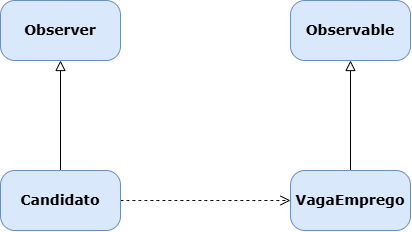

The diagram above was exported from draw.io. Its source (the exported page's mxGraphModel, read from the mxfile embedded in the PNG):
<mxGraphModel dx="857" dy="520" grid="1" gridSize="10" guides="1" tooltips="1" connect="1" arrows="1" fold="1" page="1" pageScale="1" pageWidth="827" pageHeight="1169" math="0" shadow="0">
  <root>
    <mxCell id="0" />
    <mxCell id="1" parent="0" />
    <mxCell id="6p8eymgB6oIwYhKkZDZf-1" parent="1" style="rounded=1;whiteSpace=wrap;html=1;arcSize=24;fillColor=#dae8fc;strokeColor=#6c8ebf;shadow=0;comic=0;labelBackgroundColor=none;fontFamily=Verdana;fontSize=12;align=center;" value="&lt;font style=&quot;font-size: 14px;&quot;&gt;&lt;b&gt;Observer&lt;/b&gt;&lt;/font&gt;" vertex="1">
      <mxGeometry height="60" width="120" x="110" y="70" as="geometry" />
    </mxCell>
    <mxCell id="6p8eymgB6oIwYhKkZDZf-2" parent="1" style="rounded=1;whiteSpace=wrap;html=1;arcSize=24;fillColor=#dae8fc;strokeColor=#6c8ebf;shadow=0;comic=0;labelBackgroundColor=none;fontFamily=Verdana;fontSize=12;align=center;" value="&lt;span style=&quot;font-size: 14px;&quot;&gt;&lt;b&gt;Observable&lt;/b&gt;&lt;/span&gt;" vertex="1">
      <mxGeometry height="60" width="120" x="400" y="70" as="geometry" />
    </mxCell>
    <mxCell id="6p8eymgB6oIwYhKkZDZf-5" edge="1" parent="1" source="6p8eymgB6oIwYhKkZDZf-3" style="edgeStyle=none;curved=1;rounded=0;orthogonalLoop=1;jettySize=auto;html=1;fontSize=12;startSize=8;endSize=8;endArrow=block;endFill=0;" target="6p8eymgB6oIwYhKkZDZf-1" value="">
      <mxGeometry relative="1" as="geometry" />
    </mxCell>
    <mxCell id="6p8eymgB6oIwYhKkZDZf-7" edge="1" parent="1" source="6p8eymgB6oIwYhKkZDZf-3" style="edgeStyle=none;curved=1;rounded=0;orthogonalLoop=1;jettySize=auto;html=1;exitX=1;exitY=0.5;exitDx=0;exitDy=0;entryX=0;entryY=0.5;entryDx=0;entryDy=0;fontSize=12;startSize=8;endSize=8;endArrow=open;endFill=0;dashed=1;" target="6p8eymgB6oIwYhKkZDZf-4">
      <mxGeometry relative="1" as="geometry" />
    </mxCell>
    <mxCell id="6p8eymgB6oIwYhKkZDZf-3" parent="1" style="rounded=1;whiteSpace=wrap;html=1;arcSize=24;fillColor=#dae8fc;strokeColor=#6c8ebf;shadow=0;comic=0;labelBackgroundColor=none;fontFamily=Verdana;fontSize=12;align=center;" value="&lt;font style=&quot;font-size: 14px;&quot;&gt;&lt;b&gt;Candidato&lt;/b&gt;&lt;/font&gt;" vertex="1">
      <mxGeometry height="60" width="120" x="110" y="240" as="geometry" />
    </mxCell>
    <mxCell id="6p8eymgB6oIwYhKkZDZf-6" edge="1" parent="1" source="6p8eymgB6oIwYhKkZDZf-4" style="edgeStyle=none;curved=1;rounded=0;orthogonalLoop=1;jettySize=auto;html=1;fontSize=12;startSize=8;endSize=8;endArrow=block;endFill=0;" target="6p8eymgB6oIwYhKkZDZf-2" value="">
      <mxGeometry relative="1" as="geometry" />
    </mxCell>
    <mxCell id="6p8eymgB6oIwYhKkZDZf-4" parent="1" style="rounded=1;whiteSpace=wrap;html=1;arcSize=24;fillColor=#dae8fc;strokeColor=#6c8ebf;shadow=0;comic=0;labelBackgroundColor=none;fontFamily=Verdana;fontSize=12;align=center;" value="&lt;font style=&quot;font-size: 14px;&quot;&gt;&lt;b&gt;VagaEmprego&lt;/b&gt;&lt;/font&gt;" vertex="1">
      <mxGeometry height="60" width="120" x="400" y="240" as="geometry" />
    </mxCell>
  </root>
</mxGraphModel>